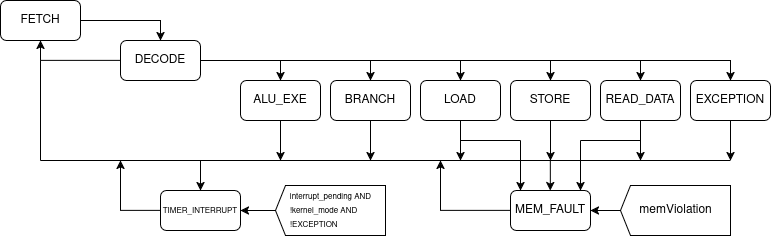

The diagram above was exported from draw.io. Its source (the exported page's mxGraphModel, read from the mxfile embedded in the PNG):
<mxGraphModel dx="797" dy="1617" grid="1" gridSize="10" guides="1" tooltips="1" connect="1" arrows="1" fold="1" page="1" pageScale="1" pageWidth="850" pageHeight="1100" math="0" shadow="0">
  <root>
    <mxCell id="0" />
    <mxCell id="1" parent="0" />
    <mxCell id="fjDgTtXioXAVyaxMPc53-1" edge="1" parent="1" source="CYQRJcw8KUIKEjAHXp7W-1" style="edgeStyle=orthogonalEdgeStyle;rounded=0;orthogonalLoop=1;jettySize=auto;html=1;entryX=0.5;entryY=0;entryDx=0;entryDy=0;" target="CYQRJcw8KUIKEjAHXp7W-2">
      <mxGeometry relative="1" as="geometry" />
    </mxCell>
    <mxCell id="CYQRJcw8KUIKEjAHXp7W-1" parent="1" style="rounded=1;whiteSpace=wrap;html=1;" value="&lt;div&gt;FETCH&lt;/div&gt;" vertex="1">
      <mxGeometry height="40" width="80" x="40" y="-1080" as="geometry" />
    </mxCell>
    <mxCell id="CYQRJcw8KUIKEjAHXp7W-11" edge="1" parent="1" source="CYQRJcw8KUIKEjAHXp7W-2" style="edgeStyle=orthogonalEdgeStyle;rounded=0;orthogonalLoop=1;jettySize=auto;html=1;entryX=0.5;entryY=0;entryDx=0;entryDy=0;" target="CYQRJcw8KUIKEjAHXp7W-3">
      <mxGeometry relative="1" as="geometry" />
    </mxCell>
    <mxCell id="CYQRJcw8KUIKEjAHXp7W-12" edge="1" parent="1" source="CYQRJcw8KUIKEjAHXp7W-2" style="edgeStyle=orthogonalEdgeStyle;rounded=0;orthogonalLoop=1;jettySize=auto;html=1;entryX=0.5;entryY=0;entryDx=0;entryDy=0;" target="CYQRJcw8KUIKEjAHXp7W-4">
      <mxGeometry relative="1" as="geometry" />
    </mxCell>
    <mxCell id="CYQRJcw8KUIKEjAHXp7W-13" edge="1" parent="1" source="CYQRJcw8KUIKEjAHXp7W-2" style="edgeStyle=orthogonalEdgeStyle;rounded=0;orthogonalLoop=1;jettySize=auto;html=1;entryX=0.5;entryY=0;entryDx=0;entryDy=0;" target="CYQRJcw8KUIKEjAHXp7W-5">
      <mxGeometry relative="1" as="geometry" />
    </mxCell>
    <mxCell id="CYQRJcw8KUIKEjAHXp7W-14" edge="1" parent="1" source="CYQRJcw8KUIKEjAHXp7W-2" style="edgeStyle=orthogonalEdgeStyle;rounded=0;orthogonalLoop=1;jettySize=auto;html=1;entryX=0.5;entryY=0;entryDx=0;entryDy=0;" target="CYQRJcw8KUIKEjAHXp7W-6">
      <mxGeometry relative="1" as="geometry" />
    </mxCell>
    <mxCell id="CYQRJcw8KUIKEjAHXp7W-15" edge="1" parent="1" source="CYQRJcw8KUIKEjAHXp7W-2" style="edgeStyle=orthogonalEdgeStyle;rounded=0;orthogonalLoop=1;jettySize=auto;html=1;entryX=0.5;entryY=0;entryDx=0;entryDy=0;" target="CYQRJcw8KUIKEjAHXp7W-7">
      <mxGeometry relative="1" as="geometry" />
    </mxCell>
    <mxCell id="CYQRJcw8KUIKEjAHXp7W-16" edge="1" parent="1" source="CYQRJcw8KUIKEjAHXp7W-2" style="edgeStyle=orthogonalEdgeStyle;rounded=0;orthogonalLoop=1;jettySize=auto;html=1;entryX=0.5;entryY=0;entryDx=0;entryDy=0;" target="CYQRJcw8KUIKEjAHXp7W-8">
      <mxGeometry relative="1" as="geometry" />
    </mxCell>
    <mxCell id="CYQRJcw8KUIKEjAHXp7W-17" edge="1" parent="1" source="CYQRJcw8KUIKEjAHXp7W-2" style="edgeStyle=orthogonalEdgeStyle;rounded=0;orthogonalLoop=1;jettySize=auto;html=1;entryX=0.5;entryY=1;entryDx=0;entryDy=0;" target="CYQRJcw8KUIKEjAHXp7W-1">
      <mxGeometry relative="1" as="geometry" />
    </mxCell>
    <mxCell id="CYQRJcw8KUIKEjAHXp7W-2" parent="1" style="rounded=1;whiteSpace=wrap;html=1;" value="&lt;div&gt;DECODE&lt;/div&gt;" vertex="1">
      <mxGeometry height="40" width="80" x="160" y="-1040" as="geometry" />
    </mxCell>
    <mxCell id="CYQRJcw8KUIKEjAHXp7W-18" edge="1" parent="1" source="CYQRJcw8KUIKEjAHXp7W-3" style="edgeStyle=orthogonalEdgeStyle;rounded=0;orthogonalLoop=1;jettySize=auto;html=1;">
      <mxGeometry relative="1" as="geometry">
        <mxPoint x="320" y="-920" as="targetPoint" />
      </mxGeometry>
    </mxCell>
    <mxCell id="CYQRJcw8KUIKEjAHXp7W-3" parent="1" style="rounded=1;whiteSpace=wrap;html=1;" value="ALU_EXE" vertex="1">
      <mxGeometry height="40" width="80" x="280" y="-1000" as="geometry" />
    </mxCell>
    <mxCell id="CYQRJcw8KUIKEjAHXp7W-21" edge="1" parent="1" source="CYQRJcw8KUIKEjAHXp7W-4" style="edgeStyle=orthogonalEdgeStyle;rounded=0;orthogonalLoop=1;jettySize=auto;html=1;">
      <mxGeometry relative="1" as="geometry">
        <mxPoint x="410" y="-920" as="targetPoint" />
      </mxGeometry>
    </mxCell>
    <mxCell id="CYQRJcw8KUIKEjAHXp7W-4" parent="1" style="rounded=1;whiteSpace=wrap;html=1;" value="BRANCH" vertex="1">
      <mxGeometry height="40" width="80" x="370" y="-1000" as="geometry" />
    </mxCell>
    <mxCell id="CYQRJcw8KUIKEjAHXp7W-22" edge="1" parent="1" source="CYQRJcw8KUIKEjAHXp7W-5" style="edgeStyle=orthogonalEdgeStyle;rounded=0;orthogonalLoop=1;jettySize=auto;html=1;">
      <mxGeometry relative="1" as="geometry">
        <mxPoint x="500" y="-920" as="targetPoint" />
      </mxGeometry>
    </mxCell>
    <mxCell id="CYQRJcw8KUIKEjAHXp7W-5" parent="1" style="rounded=1;whiteSpace=wrap;html=1;" value="LOAD" vertex="1">
      <mxGeometry height="40" width="80" x="460" y="-1000" as="geometry" />
    </mxCell>
    <mxCell id="CYQRJcw8KUIKEjAHXp7W-23" edge="1" parent="1" source="CYQRJcw8KUIKEjAHXp7W-6" style="edgeStyle=orthogonalEdgeStyle;rounded=0;orthogonalLoop=1;jettySize=auto;html=1;">
      <mxGeometry relative="1" as="geometry">
        <mxPoint x="590" y="-920" as="targetPoint" />
      </mxGeometry>
    </mxCell>
    <mxCell id="CYQRJcw8KUIKEjAHXp7W-6" parent="1" style="rounded=1;whiteSpace=wrap;html=1;" value="STORE" vertex="1">
      <mxGeometry height="40" width="80" x="550" y="-1000" as="geometry" />
    </mxCell>
    <mxCell id="CYQRJcw8KUIKEjAHXp7W-24" edge="1" parent="1" source="CYQRJcw8KUIKEjAHXp7W-7" style="edgeStyle=orthogonalEdgeStyle;rounded=0;orthogonalLoop=1;jettySize=auto;html=1;">
      <mxGeometry relative="1" as="geometry">
        <mxPoint x="680" y="-920" as="targetPoint" />
      </mxGeometry>
    </mxCell>
    <mxCell id="CYQRJcw8KUIKEjAHXp7W-7" parent="1" style="rounded=1;whiteSpace=wrap;html=1;" value="READ_DATA" vertex="1">
      <mxGeometry height="40" width="80" x="640" y="-1000" as="geometry" />
    </mxCell>
    <mxCell id="CYQRJcw8KUIKEjAHXp7W-25" edge="1" parent="1" source="CYQRJcw8KUIKEjAHXp7W-8" style="edgeStyle=orthogonalEdgeStyle;rounded=0;orthogonalLoop=1;jettySize=auto;html=1;">
      <mxGeometry relative="1" as="geometry">
        <mxPoint x="770" y="-920" as="targetPoint" />
      </mxGeometry>
    </mxCell>
    <mxCell id="CYQRJcw8KUIKEjAHXp7W-8" parent="1" style="rounded=1;whiteSpace=wrap;html=1;" value="EXCEPTION" vertex="1">
      <mxGeometry height="40" width="80" x="730" y="-1000" as="geometry" />
    </mxCell>
    <mxCell id="CYQRJcw8KUIKEjAHXp7W-9" edge="1" parent="1" style="endArrow=none;html=1;rounded=0;" value="">
      <mxGeometry height="50" relative="1" width="50" as="geometry">
        <mxPoint x="120" y="-1060" as="sourcePoint" />
        <mxPoint x="200" y="-1060" as="targetPoint" />
      </mxGeometry>
    </mxCell>
    <mxCell id="CYQRJcw8KUIKEjAHXp7W-19" edge="1" parent="1" style="endArrow=none;html=1;rounded=0;" value="">
      <mxGeometry height="50" relative="1" width="50" as="geometry">
        <mxPoint x="80" y="-1020" as="sourcePoint" />
        <mxPoint x="80" y="-920" as="targetPoint" />
      </mxGeometry>
    </mxCell>
    <mxCell id="CYQRJcw8KUIKEjAHXp7W-20" edge="1" parent="1" style="endArrow=none;html=1;rounded=0;" value="">
      <mxGeometry height="50" relative="1" width="50" as="geometry">
        <mxPoint x="80" y="-920" as="sourcePoint" />
        <mxPoint x="770" y="-920" as="targetPoint" />
      </mxGeometry>
    </mxCell>
    <mxCell id="CYQRJcw8KUIKEjAHXp7W-47" edge="1" parent="1" source="CYQRJcw8KUIKEjAHXp7W-27" style="edgeStyle=orthogonalEdgeStyle;rounded=0;orthogonalLoop=1;jettySize=auto;html=1;">
      <mxGeometry relative="1" as="geometry">
        <mxPoint x="480" y="-920" as="targetPoint" />
      </mxGeometry>
    </mxCell>
    <mxCell id="CYQRJcw8KUIKEjAHXp7W-27" parent="1" style="rounded=1;whiteSpace=wrap;html=1;" value="MEM_FAULT" vertex="1">
      <mxGeometry height="40" width="80" x="550" y="-890" as="geometry" />
    </mxCell>
    <mxCell id="CYQRJcw8KUIKEjAHXp7W-28" edge="1" parent="1" style="endArrow=none;html=1;rounded=0;" value="">
      <mxGeometry height="50" relative="1" width="50" as="geometry">
        <mxPoint x="500" y="-940" as="sourcePoint" />
        <mxPoint x="560" y="-940" as="targetPoint" />
      </mxGeometry>
    </mxCell>
    <mxCell id="CYQRJcw8KUIKEjAHXp7W-30" edge="1" parent="1" style="endArrow=none;html=1;rounded=0;" value="">
      <mxGeometry height="50" relative="1" width="50" as="geometry">
        <mxPoint x="620" y="-940" as="sourcePoint" />
        <mxPoint x="680" y="-940" as="targetPoint" />
      </mxGeometry>
    </mxCell>
    <mxCell id="CYQRJcw8KUIKEjAHXp7W-33" edge="1" parent="1" style="endArrow=classic;html=1;rounded=0;entryX=0.875;entryY=0;entryDx=0;entryDy=0;entryPerimeter=0;" target="CYQRJcw8KUIKEjAHXp7W-27" value="">
      <mxGeometry height="50" relative="1" width="50" as="geometry">
        <mxPoint x="620" y="-940" as="sourcePoint" />
        <mxPoint x="670" y="-900" as="targetPoint" />
      </mxGeometry>
    </mxCell>
    <mxCell id="CYQRJcw8KUIKEjAHXp7W-34" edge="1" parent="1" style="endArrow=classic;html=1;rounded=0;entryX=0.875;entryY=0;entryDx=0;entryDy=0;entryPerimeter=0;" value="">
      <mxGeometry height="50" relative="1" width="50" as="geometry">
        <mxPoint x="560" y="-940" as="sourcePoint" />
        <mxPoint x="560" y="-890" as="targetPoint" />
      </mxGeometry>
    </mxCell>
    <mxCell id="CYQRJcw8KUIKEjAHXp7W-35" edge="1" parent="1" style="endArrow=classic;html=1;rounded=0;entryX=0.875;entryY=0;entryDx=0;entryDy=0;entryPerimeter=0;" value="">
      <mxGeometry height="50" relative="1" width="50" as="geometry">
        <mxPoint x="589.83" y="-920" as="sourcePoint" />
        <mxPoint x="589.83" y="-890" as="targetPoint" />
      </mxGeometry>
    </mxCell>
    <mxCell id="CYQRJcw8KUIKEjAHXp7W-38" edge="1" parent="1" style="endArrow=classic;html=1;rounded=0;entryX=0.5;entryY=0;entryDx=0;entryDy=0;" target="CYQRJcw8KUIKEjAHXp7W-39" value="">
      <mxGeometry height="50" relative="1" width="50" as="geometry">
        <mxPoint x="240" y="-920" as="sourcePoint" />
        <mxPoint x="239.84" y="-900" as="targetPoint" />
      </mxGeometry>
    </mxCell>
    <mxCell id="CYQRJcw8KUIKEjAHXp7W-48" edge="1" parent="1" source="CYQRJcw8KUIKEjAHXp7W-39" style="edgeStyle=orthogonalEdgeStyle;rounded=0;orthogonalLoop=1;jettySize=auto;html=1;">
      <mxGeometry relative="1" as="geometry">
        <mxPoint x="160" y="-920" as="targetPoint" />
      </mxGeometry>
    </mxCell>
    <mxCell id="CYQRJcw8KUIKEjAHXp7W-39" parent="1" style="rounded=1;whiteSpace=wrap;html=1;" value="&lt;font style=&quot;font-size: 8px;&quot;&gt;TIMER_INTERRUPT&lt;/font&gt;" vertex="1">
      <mxGeometry height="40" width="80" x="200" y="-890" as="geometry" />
    </mxCell>
    <mxCell id="CYQRJcw8KUIKEjAHXp7W-54" edge="1" parent="1" source="CYQRJcw8KUIKEjAHXp7W-53" style="edgeStyle=orthogonalEdgeStyle;rounded=0;orthogonalLoop=1;jettySize=auto;html=1;entryX=1;entryY=0.5;entryDx=0;entryDy=0;" target="CYQRJcw8KUIKEjAHXp7W-39">
      <mxGeometry relative="1" as="geometry" />
    </mxCell>
    <mxCell id="CYQRJcw8KUIKEjAHXp7W-53" parent="1" style="html=1;shadow=0;dashed=0;align=center;verticalAlign=middle;shape=mxgraph.arrows2.arrow;dy=0;dx=10;notch=0;flipV=0;legacyAnchorPoints=0;flipH=1;" value="&lt;div align=&quot;left&quot;&gt;&lt;br&gt;&lt;div&gt;&lt;font style=&quot;font-size: 8px;&quot;&gt;interrupt_pending AND&lt;/font&gt;&lt;/div&gt;&lt;div&gt;&lt;font style=&quot;font-size: 8px;&quot;&gt;!kernel_mode AND&lt;br&gt;!EXCEPTION&lt;/font&gt;&lt;/div&gt;&lt;br&gt;&lt;/div&gt;" vertex="1">
      <mxGeometry height="50" width="110" x="315" y="-895" as="geometry" />
    </mxCell>
    <mxCell id="CYQRJcw8KUIKEjAHXp7W-57" edge="1" parent="1" source="CYQRJcw8KUIKEjAHXp7W-55" style="edgeStyle=orthogonalEdgeStyle;rounded=0;orthogonalLoop=1;jettySize=auto;html=1;entryX=1;entryY=0.5;entryDx=0;entryDy=0;" target="CYQRJcw8KUIKEjAHXp7W-27">
      <mxGeometry relative="1" as="geometry" />
    </mxCell>
    <mxCell id="CYQRJcw8KUIKEjAHXp7W-55" parent="1" style="html=1;shadow=0;dashed=0;align=center;verticalAlign=middle;shape=mxgraph.arrows2.arrow;dy=0;dx=10;notch=0;flipV=0;legacyAnchorPoints=0;flipH=1;" value="memViolation" vertex="1">
      <mxGeometry height="50" width="110" x="660" y="-895" as="geometry" />
    </mxCell>
  </root>
</mxGraphModel>